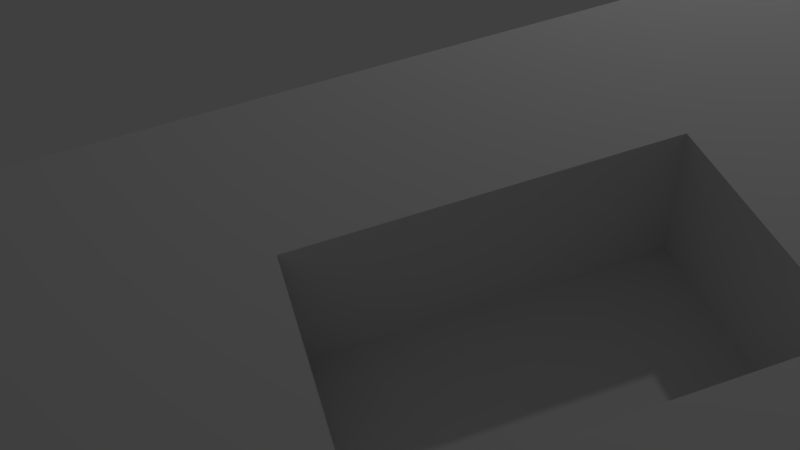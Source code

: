 # Source: niche.blend  (saved by Blender 2.66.0; exported with 4.5.12 LTS)
import bpy
from mathutils import Matrix  # noqa: F401  (used for matrix-valued properties, if any)

bpy.ops.wm.read_factory_settings(use_empty=True)
scene = bpy.context.scene
scene.name = 'Scene'

# ---- collections
col_collection_1 = bpy.data.collections.new('Collection 1'); scene.collection.children.link(col_collection_1)

# ---- materials (node trees are filled in below, after node groups)
mat_wall = bpy.data.materials.new('wall')
mat_wall.alpha_threshold = 0.0
mat_wall.use_transparent_shadow = False
mat_wall.roughness = 0.5
mat_wall.line_color = (0.0, 0.0, 0.0, 1.0)

# ---- material node trees

# ---- world
world_world = bpy.data.worlds.new('World'); scene.world = world_world
world_world.color = (0.05088, 0.05088, 0.05088)
world_world.use_sun_shadow = False
world_world.sun_shadow_jitter_overblur = 0.0
world_world.cycles.sampling_method = 'MANUAL'
world_world.cycles.sample_map_resolution = 256

# ---- cameras
cam_camera = bpy.data.cameras.new('Camera')
cam_camera.clip_end = 100.0
cam_camera.lens = 35.0
cam_camera.sensor_width = 32.0
cam_camera.sensor_height = 18.0
cam_camera.ortho_scale = 7.314
cam_camera.dof.focus_distance = 0.0
cam_camera.dof.aperture_fstop = 128.0

# ---- lights
light_lamp = bpy.data.lights.new('Lamp', 'POINT')
light_lamp.transmission_factor = 0.0
light_lamp.cutoff_distance = 30.0
light_lamp.energy = 100.0
light_lamp.shadow_buffer_clip_start = 1.001
light_lamp.shadow_soft_size = 0.1
light_lamp.shadow_maximum_resolution = 0.006
light_lamp.use_absolute_resolution = True
light_lamp.cycles.use_multiple_importance_sampling = False

# ---- meshes
me_grid_001 = bpy.data.meshes.new('Grid.001')
me_grid_001.from_pydata([(1.0, -1.0, 0.0), (0.3333, -1.0, 0.0), (-0.3333, -1.0, 0.0), (-1.0, -1.0, 0.0), (1.0, 0.01167, -1.104e-06), (0.3333, 0.01167, -1.104e-06), (-0.3333, 0.01167, -1.104e-06), (-1.0, 0.01167, -1.104e-06), (1.0, 0.5327, -5.101e-07), (0.3333, 0.5327, -5.101e-07), (-0.3333, 0.5327, -5.101e-07), (-1.0, 0.5327, -5.101e-07), (1.0, 1.0, 0.0), (0.3333, 1.0, 0.0), (-0.3333, 1.0, 0.0), (-1.0, 1.0, 0.0), (0.3333, 0.01167, -1.405), (-0.3333, 0.01167, -1.405), (0.3333, 0.5327, -1.405), (-0.3333, 0.5327, -1.405)], [], [(1, 0, 4, 5), (2, 1, 5, 6), (3, 2, 6, 7), (5, 4, 8, 9), (5, 9, 18, 16), (7, 6, 10, 11), (9, 8, 12, 13), (10, 9, 13, 14), (11, 10, 14, 15), (17, 16, 18, 19), (9, 10, 19, 18), (10, 6, 17, 19), (6, 5, 16, 17)])
_uv = me_grid_001.uv_layers.new(name='UVMap')
_uv.uv.foreach_set('vector', [0.6667, 0.0, 1.0, 0.0, 1.0, 0.5058, 0.6667, 0.5058, 0.3333, 0.0, 0.6667, 0.0, 0.6667, 0.5058, 0.3333, 0.5058, 8.167e-08, 0.0, 0.3333, 0.0, 0.3333, 0.5058, 8.167e-08, 0.5058, 0.6667, 0.5058, 1.0, 0.5058, 1.0, 0.7663, 0.6667, 0.7663, 0.5, 0.505, 0.5, 0.7262, 0.3509, 0.7262, 0.3509, 0.505, 8.167e-08, 0.5058, 0.3333, 0.5058, 0.3333, 0.7663, 0.0, 0.7663, 0.6667, 0.7663, 1.0, 0.7663, 1.0, 1.0, 0.6667, 1.0, 0.3333, 0.7663, 0.6667, 0.7663, 0.6667, 1.0, 0.3333, 1.0, 0.0, 0.7663, 0.3333, 0.7663, 0.3333, 1.0, 0.0, 1.0, 0.2648, 0.4406, 0.7352, 0.4406, 0.7352, 0.8082, 0.2648, 0.8082, 0.6624, 0.4907, 0.3376, 0.4884, 0.3365, 0.3498, 0.6654, 0.3521, 0.5, 0.7262, 0.5, 0.505, 0.6491, 0.505, 0.6491, 0.7262, 0.2349, 0.5016, 0.765, 0.4979, 0.7697, 0.7238, 0.2334, 0.7276])
me_grid_001.materials.append(mat_wall)
me_grid_001.use_remesh_preserve_volume = False
me_grid_001.use_remesh_preserve_attributes = False
me_grid_001.use_mirror_vertex_groups = False
me_grid_001.update()

# ---- objects
ob_grid = bpy.data.objects.new('Grid', me_grid_001)
ob_lamp = bpy.data.objects.new('Lamp', light_lamp)
ob_camera = bpy.data.objects.new('Camera', cam_camera)

# ---- transforms, parenting, visibility, modifiers, constraints
ob_grid.location = (0.0, 0.0, 0.0)
ob_grid.rotation_euler = (1.571, 0.0, 0.0)
ob_grid.scale = (5.0, 4.0, 1.0)
ob_grid.lineart.crease_threshold = 0.0
ob_lamp.location = (4.076, -4.662, 5.904)
ob_lamp.rotation_euler = (0.6503, 0.05522, 1.866)
ob_lamp.lock_rotations_4d = False
ob_lamp.empty_display_type = 'ARROWS'
ob_lamp.color = (0.0, 0.0, 0.0, 0.0)
ob_lamp.lineart.crease_threshold = 0.0
ob_camera.location = (-1.611, -4.776, -2.291)
ob_camera.rotation_euler = (2.346, 0.3029, 0.1021)
ob_camera.lock_rotations_4d = False
ob_camera.empty_display_type = 'ARROWS'
ob_camera.color = (0.0, 0.0, 0.0, 0.0)
ob_camera.display_type = 'WIRE'
ob_camera.lineart.crease_threshold = 0.0

# ---- collection membership
col_collection_1.objects.link(ob_grid)
col_collection_1.objects.link(ob_lamp)
col_collection_1.objects.link(ob_camera)

# ---- scene / render settings (as saved in the file)
scene.camera = ob_camera
scene.frame_start = 1; scene.frame_end = 250; scene.frame_set(1)
scene.render.engine = 'BLENDER_EEVEE_NEXT'
scene.render.image_settings.color_mode = 'RGB'
scene.render.image_settings.compression = 90
scene.render.resolution_percentage = 50
scene.render.dither_intensity = 0.0
scene.render.bake_margin = 2
scene.cycles.use_denoising = False
scene.cycles.samples = 10
scene.cycles.sampling_pattern = 'TABULATED_SOBOL'
scene.cycles.light_sampling_threshold = 0.0
scene.cycles.use_adaptive_sampling = False
scene.cycles.use_light_tree = False
scene.cycles.blur_glossy = 0.0
scene.cycles.volume_bounces = 1
scene.cycles.pixel_filter_type = 'GAUSSIAN'
scene.cycles.sample_clamp_indirect = 0.0
scene.view_settings.view_transform = 'Standard'
bpy.context.view_layer.update()

